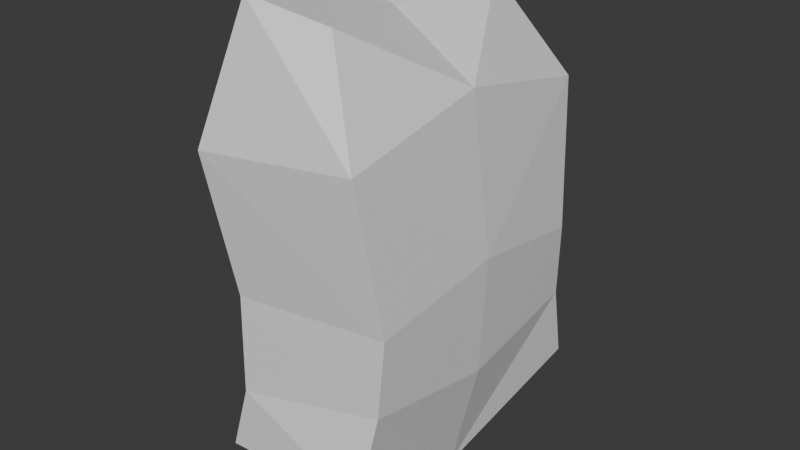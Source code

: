 # Source: human_torso_2.blend  (saved by Blender 4.0.36; exported with 4.5.12 LTS)
import bpy
from mathutils import Matrix  # noqa: F401  (used for matrix-valued properties, if any)

bpy.ops.wm.read_factory_settings(use_empty=True)
scene = bpy.context.scene
scene.name = 'Scene'

# ---- collections
col_collection = bpy.data.collections.new('Collection'); scene.collection.children.link(col_collection)

# ---- materials (node trees are filled in below, after node groups)
mat_top = bpy.data.materials.new('top')
mat_top.alpha_threshold = 0.0
mat_top.use_transparent_shadow = False
mat_top.roughness = 0.5
mat_top.line_color = (0.0, 0.0, 0.0, 1.0)
mat_bottom = bpy.data.materials.new('bottom')
mat_bottom.use_transparent_shadow = False

# ---- material node trees
mat_top.use_nodes = True; mat_top.node_tree.nodes.clear()
_N = mat_top.node_tree.nodes; _L = mat_top.node_tree.links
n0 = _N.new('ShaderNodeOutputMaterial'); n0.name = 'Material Output'; n0.location = (300, 300)
n1 = _N.new('ShaderNodeBsdfPrincipled'); n1.name = 'Principled BSDF'; n1.location = (10, 300)
n1.inputs[3].default_value = 1.45
_L.new(n1.outputs[0], n0.inputs[0])
n0.is_active_output = True
mat_bottom.use_nodes = True; mat_bottom.node_tree.nodes.clear()
_N = mat_bottom.node_tree.nodes; _L = mat_bottom.node_tree.links
n0 = _N.new('ShaderNodeBsdfPrincipled'); n0.name = 'Principled BSDF'; n0.location = (10, 300)
n0.inputs[3].default_value = 1.45
n1 = _N.new('ShaderNodeOutputMaterial'); n1.name = 'Material Output'; n1.location = (300, 300)
_L.new(n0.outputs[0], n1.inputs[0])
n1.is_active_output = True

# ---- world
world_world = bpy.data.worlds.new('World'); scene.world = world_world
world_world.use_nodes = True; world_world.node_tree.nodes.clear()
_N = world_world.node_tree.nodes; _L = world_world.node_tree.links
n0 = _N.new('ShaderNodeOutputWorld'); n0.name = 'World Output'; n0.location = (300, 300)
n1 = _N.new('ShaderNodeBackground'); n1.name = 'Background'; n1.location = (10, 300)
n1.inputs[0].default_value = (0.05088, 0.05088, 0.05088, 1.0)
_L.new(n1.outputs[0], n0.inputs[0])
n0.is_active_output = True
world_world.color = (0.05088, 0.05088, 0.05088)
world_world.use_sun_shadow = False
world_world.sun_shadow_jitter_overblur = 0.0

# ---- meshes
me_cube = bpy.data.meshes.new('Cube')
me_cube.from_pydata([(0.03142, 0.2218, 0.3474), (0.1626, 0.3294, -0.4787), (-0.09178, 0.2913, 0.3967), (-0.1437, 0.3404, -0.4857), (0.1812, 0.2742, -0.1527), (-0.1121, 0.3274, -0.1502), (0.1488, 0.3116, 0.1506), (-0.1405, 0.3709, 0.1397), (0.1726, 0.2836, -0.3116), (-0.1113, 0.332, -0.3536), (-0.1703, 0.0, -0.604), (-0.02593, 0.0, 0.3251), (-0.2223, 0.0, 0.396), (0.1227, 0.0, -0.604), (0.1951, 0.0, -0.104), (-0.1874, 0.0, -0.2044), (0.1517, 0.0, 0.2135), (-0.1984, 0.0, 0.02757), (-0.182, 0.0, -0.354), (0.1823, 0.0, -0.354), (0.03142, -0.2218, 0.3474), (0.1626, -0.3294, -0.4787), (-0.09178, -0.2913, 0.3967), (-0.1437, -0.3404, -0.4857), (0.1812, -0.2742, -0.1527), (-0.1121, -0.3274, -0.1502), (0.1488, -0.3116, 0.1506), (-0.1405, -0.3709, 0.1397), (0.1726, -0.2836, -0.3116), (-0.1113, -0.332, -0.3536)], [], [(12, 7, 17), (2, 6, 7), (5, 8, 9), (15, 9, 18), (7, 4, 5), (17, 5, 15), (18, 3, 10), (9, 1, 3), (8, 13, 1), (6, 14, 4), (4, 19, 8), (0, 16, 6), (1, 10, 3), (2, 11, 0), (12, 2, 7), (2, 0, 6), (5, 4, 8), (15, 5, 9), (7, 6, 4), (17, 7, 5), (18, 9, 3), (9, 8, 1), (8, 19, 13), (6, 16, 14), (4, 14, 19), (0, 11, 16), (1, 13, 10), (2, 12, 11), (12, 17, 27), (22, 27, 26), (25, 29, 28), (15, 18, 29), (27, 25, 24), (17, 15, 25), (18, 10, 23), (29, 23, 21), (28, 21, 13), (26, 24, 14), (24, 28, 19), (20, 26, 16), (21, 23, 10), (22, 20, 11), (12, 27, 22), (22, 26, 20), (25, 28, 24), (15, 29, 25), (27, 24, 26), (17, 25, 27), (18, 23, 29), (29, 21, 28), (28, 13, 19), (26, 14, 16), (24, 19, 14), (20, 16, 11), (21, 10, 13), (22, 11, 12)])
me_cube.polygons.foreach_set('material_index', [0, 0, 0, 0, 0, 0, 1, 1, 1, 0, 0, 0, 1, 0, 0, 0, 0, 0, 0, 0, 1, 1, 1, 0, 0, 0, 1, 0, 0, 0, 0, 0, 0, 0, 1, 1, 1, 0, 0, 0, 1, 0, 0, 0, 0, 0, 0, 0, 1, 1, 1, 0, 0, 0, 1, 0])
_uv = me_cube.uv_layers.new(name='UVMap')
_uv.uv.foreach_set('vector', [0.625, 0.1251, 0.5625, 0.25, 0.5625, 0.1251, 0.625, 0.25, 0.5625, 0.5, 0.5625, 0.25, 0.5, 0.25, 0.4375, 0.5, 0.4375, 0.25, 0.5, 0.1251, 0.4375, 0.25, 0.4375, 0.1251, 0.5625, 0.25, 0.5, 0.5, 0.5, 0.25, 0.5625, 0.1251, 0.5, 0.25, 0.5, 0.1251, 0.4375, 0.1251, 0.375, 0.25, 0.375, 0.1251, 0.4375, 0.25, 0.375, 0.5, 0.375, 0.25, 0.4375, 0.5, 0.375, 0.6249, 0.375, 0.5, 0.5625, 0.5, 0.5, 0.6249, 0.5, 0.5, 0.5, 0.5, 0.4375, 0.6249, 0.4375, 0.5, 0.625, 0.5, 0.5625, 0.6249, 0.5625, 0.5, 0.375, 0.5, 0.125, 0.6249, 0.125, 0.5, 0.875, 0.5, 0.625, 0.6249, 0.625, 0.5, 0.625, 0.1251, 0.625, 0.25, 0.5625, 0.25, 0.625, 0.25, 0.625, 0.5, 0.5625, 0.5, 0.5, 0.25, 0.5, 0.5, 0.4375, 0.5, 0.5, 0.1251, 0.5, 0.25, 0.4375, 0.25, 0.5625, 0.25, 0.5625, 0.5, 0.5, 0.5, 0.5625, 0.1251, 0.5625, 0.25, 0.5, 0.25, 0.4375, 0.1251, 0.4375, 0.25, 0.375, 0.25, 0.4375, 0.25, 0.4375, 0.5, 0.375, 0.5, 0.4375, 0.5, 0.4375, 0.6249, 0.375, 0.6249, 0.5625, 0.5, 0.5625, 0.6249, 0.5, 0.6249, 0.5, 0.5, 0.5, 0.6249, 0.4375, 0.6249, 0.625, 0.5, 0.625, 0.6249, 0.5625, 0.6249, 0.375, 0.5, 0.375, 0.6249, 0.125, 0.6249, 0.875, 0.5, 0.875, 0.6249, 0.625, 0.6249, 0.625, 0.1251, 0.5625, 0.1251, 0.5625, 0.25, 0.625, 0.25, 0.5625, 0.25, 0.5625, 0.5, 0.5, 0.25, 0.4375, 0.25, 0.4375, 0.5, 0.5, 0.1251, 0.4375, 0.1251, 0.4375, 0.25, 0.5625, 0.25, 0.5, 0.25, 0.5, 0.5, 0.5625, 0.1251, 0.5, 0.1251, 0.5, 0.25, 0.4375, 0.1251, 0.375, 0.1251, 0.375, 0.25, 0.4375, 0.25, 0.375, 0.25, 0.375, 0.5, 0.4375, 0.5, 0.375, 0.5, 0.375, 0.6249, 0.5625, 0.5, 0.5, 0.5, 0.5, 0.6249, 0.5, 0.5, 0.4375, 0.5, 0.4375, 0.6249, 0.625, 0.5, 0.5625, 0.5, 0.5625, 0.6249, 0.375, 0.5, 0.125, 0.5, 0.125, 0.6249, 0.875, 0.5, 0.625, 0.5, 0.625, 0.6249, 0.625, 0.1251, 0.5625, 0.25, 0.625, 0.25, 0.625, 0.25, 0.5625, 0.5, 0.625, 0.5, 0.5, 0.25, 0.4375, 0.5, 0.5, 0.5, 0.5, 0.1251, 0.4375, 0.25, 0.5, 0.25, 0.5625, 0.25, 0.5, 0.5, 0.5625, 0.5, 0.5625, 0.1251, 0.5, 0.25, 0.5625, 0.25, 0.4375, 0.1251, 0.375, 0.25, 0.4375, 0.25, 0.4375, 0.25, 0.375, 0.5, 0.4375, 0.5, 0.4375, 0.5, 0.375, 0.6249, 0.4375, 0.6249, 0.5625, 0.5, 0.5, 0.6249, 0.5625, 0.6249, 0.5, 0.5, 0.4375, 0.6249, 0.5, 0.6249, 0.625, 0.5, 0.5625, 0.6249, 0.625, 0.6249, 0.375, 0.5, 0.125, 0.6249, 0.375, 0.6249, 0.875, 0.5, 0.625, 0.6249, 0.875, 0.6249])
me_cube.materials.append(mat_top)
me_cube.materials.append(mat_bottom)
me_cube.use_mirror_vertex_groups = False
me_cube.update()

# ---- objects
ob_cube = bpy.data.objects.new('Cube', me_cube)

# ---- transforms, parenting, visibility, modifiers, constraints
ob_cube.location = (0.0, 0.0, 0.0)
ob_cube.lock_rotations_4d = False
ob_cube.empty_display_type = 'ARROWS'
ob_cube.lineart.crease_threshold = 0.0

# ---- collection membership
col_collection.objects.link(ob_cube)

# ---- scene / render settings (as saved in the file)
scene.frame_start = 1; scene.frame_end = 250; scene.frame_set(1)
scene.render.engine = 'BLENDER_EEVEE_NEXT'
scene.cycles.sampling_pattern = 'TABULATED_SOBOL'
bpy.context.view_layer.update()

# ---- added for rendering (the .blend has no active camera and no usable light): camera, sun
cam_auto = bpy.data.cameras.new('AutoCamera')
cam_auto.lens = 50.0
cam_auto.sensor_width = 36.0
cam_auto.clip_end = 1000.0
ob_auto_camera = bpy.data.objects.new('AutoCamera', cam_auto)
scene.collection.objects.link(ob_auto_camera)
ob_auto_camera.location = (1.20184, -1.45856, 0.868717)
ob_auto_camera.rotation_euler = (1.09748, -7.21219e-08, 0.694738)
scene.camera = ob_auto_camera
light_auto_sun = bpy.data.lights.new('AutoSun', 'SUN')
light_auto_sun.energy = 3.0
light_auto_sun.angle = 0.0523599
ob_auto_sun = bpy.data.objects.new('AutoSun', light_auto_sun)
scene.collection.objects.link(ob_auto_sun)
ob_auto_sun.rotation_euler = (0.872665, 0.174533, 0.523599)
bpy.context.view_layer.update()
